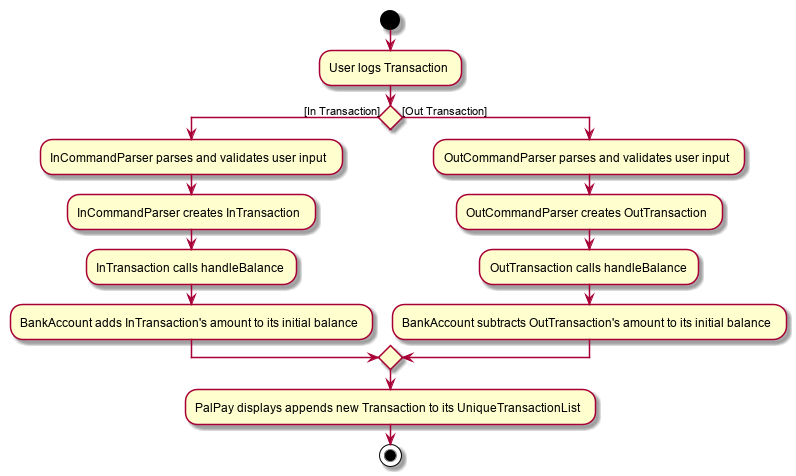

The diagram above was rendered by PlantUML. Its source (embedded in the PNG):
@startuml
start
:User logs Transaction;
if() then ([In Transaction])

:InCommandParser parses and validates user input;
:InCommandParser creates InTransaction;
:InTransaction calls handleBalance;
:BankAccount adds InTransaction's amount to its initial balance;

else([Out Transaction])

:OutCommandParser parses and validates user input;
:OutCommandParser creates OutTransaction;
:OutTransaction calls handleBalance;
:BankAccount subtracts OutTransaction's amount to its initial balance;
endif

:PalPay displays appends new Transaction to its UniqueTransactionList;

stop
@enduml